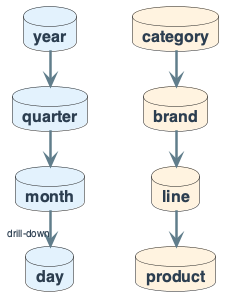

The diagram above was rendered by PlantUML. Its source (embedded in the PNG):
@startuml
'=================================================
' DIMENSION HIERARCHY - Two chains for OLAP
' Time: year -> quarter -> month -> day
' Product: category -> brand -> product
'=================================================

left to right direction
skinparam linetype ortho
skinparam shadowing false
skinparam roundcorner 8
skinparam handwritten false
skinparam nodesep 35
skinparam ranksep 45

skinparam defaultFontName "Segoe UI, Helvetica, sans-serif"
skinparam defaultFontSize 16
skinparam defaultFontColor #2C3E50

skinparam rectangle {
    BackgroundColor #F8F9FA
    BorderColor #90A4AE
    BorderThickness 2
    FontSize 13
    Padding 10
}
skinparam arrow {
    Color #607D8B
    Thickness 2.5
    FontSize 11
}

database "**year**" as Y #E3F2FD
database "**quarter**" as Q #E3F2FD
database "**month**" as M #E3F2FD
database "**day**" as D #E3F2FD
Y -right-> Q
Q -right-> M
M -right-> D : <size:10>drill-down</size>

database "**category**" as C #FFF3E0
database "**brand**" as B #FFF3E0
database "**line**" as L #FFF3E0
database "**product**" as P #FFF3E0
C -right-> B
B -right-> L
L -right-> P

Y -[hidden]down- C
D -[hidden]right- P

@enduml